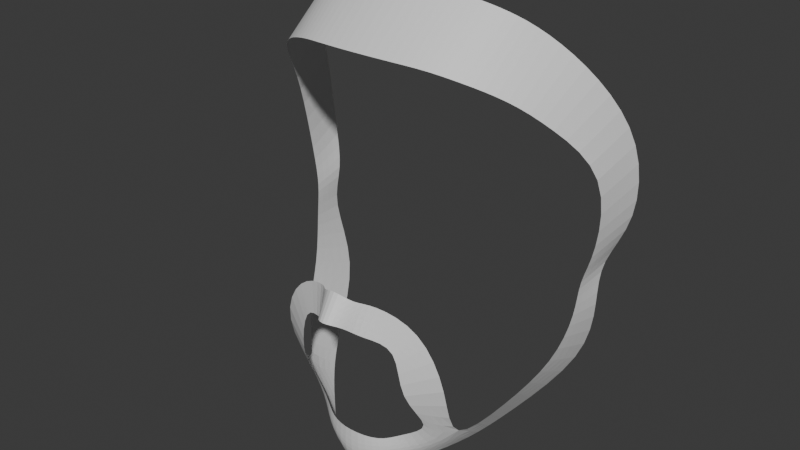 # Source: 31.07.2025_Character.blend  (saved by Blender 4.3.34; exported with 4.5.12 LTS)
import bpy
from mathutils import Matrix  # noqa: F401  (used for matrix-valued properties, if any)

bpy.ops.wm.read_factory_settings(use_empty=True)
scene = bpy.context.scene
scene.name = 'Scene'

# ---- collections
col_head = bpy.data.collections.new('Head'); scene.collection.children.link(col_head)
col_ref = bpy.data.collections.new('REF'); scene.collection.children.link(col_ref)

# ---- materials (node trees are filled in below, after node groups)
mat_x = bpy.data.materials.new('Материал')

# ---- material node trees
mat_x.use_nodes = True; mat_x.node_tree.nodes.clear()
_N = mat_x.node_tree.nodes; _L = mat_x.node_tree.links
n0 = _N.new('ShaderNodeBsdfPrincipled'); n0.name = 'Принципиальный BSDF'; n0.location = (10, 300)
n1 = _N.new('ShaderNodeOutputMaterial'); n1.name = 'Вывод материала'; n1.location = (300, 300)
_L.new(n0.outputs[0], n1.inputs[0])
n1.is_active_output = True

# ---- world
world_world = bpy.data.worlds.new('World'); scene.world = world_world
world_world.use_nodes = True; world_world.node_tree.nodes.clear()
_N = world_world.node_tree.nodes; _L = world_world.node_tree.links
n0 = _N.new('ShaderNodeOutputWorld'); n0.name = 'World Output'; n0.location = (300, 300)
n1 = _N.new('ShaderNodeBackground'); n1.name = 'Background'; n1.location = (10, 300)
n1.inputs[0].default_value = (0.05088, 0.05088, 0.05088, 1.0)
_L.new(n1.outputs[0], n0.inputs[0])
n0.is_active_output = True
world_world.color = (0.05088, 0.05088, 0.05088)
world_world.sun_shadow_jitter_overblur = 0.0

# ---- meshes
me_x = bpy.data.meshes.new('Плоскость')
me_x.from_pydata([(0.00712, 0.005061, 0.01618), (0.005872, 0.0005526, 0.008607), (0.0, 0.001783, 0.02072), (0.0, -0.005166, 0.01053), (0.01034, 0.009969, 0.01524), (0.008689, 0.006315, 0.002698), (0.02806, 0.01472, 0.009871), (0.02198, 0.01053, 0.002542), (0.03915, 0.01522, -0.01095), (0.02273, 0.008719, -0.0177), (0.03249, 0.02616, -0.04273), (0.03004, 0.02093, -0.03334), (0.0207, 0.01831, -0.04687), (0.01772, 0.01647, -0.03962), (0.01291, 0.01113, -0.04816), (0.01147, 0.01198, -0.04284), (0.0, 0.008563, -0.05313), (0.0, 0.008543, -0.0416), (0.01272, 0.01582, -0.05546), (0.0, 0.009235, -0.05769), (0.02233, 0.02477, -0.05182), (0.03369, 0.0362, -0.04503), (0.04199, 0.04873, -0.03693), (0.05644, 0.07632, -0.02027), (0.04815, 0.03745, -0.02364), (0.05659, 0.0532, -0.01041), (0.06283, 0.06886, 0.009459), (0.06081, 0.05841, 0.008781), (0.06015, 0.07294, 0.02241), (0.06025, 0.05939, 0.02033), (0.06944, 0.07984, 0.0379), (0.06475, 0.06179, 0.03145), (0.06987, 0.07674, 0.06845), (0.06813, 0.05897, 0.0627), (0.06029, 0.06182, 0.09267), (0.05631, 0.04109, 0.08115), (0.04621, 0.05224, 0.1065), (0.04701, 0.03208, 0.08988), (0.03664, 0.04487, 0.1129), (0.03448, 0.02293, 0.09565), (0.02636, 0.04074, 0.1161), (0.02491, 0.01875, 0.09823), (0.01524, 0.03796, 0.118), (0.0152, 0.01589, 0.09926), (0.0, 0.03527, 0.1182), (0.0, 0.0143, 0.09978)], [], [(0, 1, 3, 2), (1, 0, 4, 5), (5, 4, 6, 7), (7, 6, 8, 9), (9, 8, 10, 11), (11, 10, 12, 13), (13, 12, 14, 15), (15, 14, 16, 17), (16, 14, 18, 19), (20, 18, 14, 12), (10, 21, 20, 12), (22, 21, 10, 24), (23, 22, 24, 25), (23, 25, 27, 26), (26, 27, 29, 28), (28, 29, 31, 30), (30, 31, 33, 32), (32, 33, 35, 34), (34, 35, 37, 36), (36, 37, 39, 38), (38, 39, 41, 40), (40, 41, 43, 42), (42, 43, 45, 44)])
_uv = me_x.uv_layers.new(name='UVКарта')
_uv.uv.foreach_set('vector', [0.0, 0.0, 1.0, 0.0, 1.0, 1.0, 0.0, 1.0, 1.0, 0.0, 0.0, 0.0, 0.0, 0.0, 1.0, 0.0, 1.0, 0.0, 0.0, 0.0, 0.0, 0.0, 1.0, 0.0, 1.0, 0.0, 0.0, 0.0, 0.0, 0.0, 1.0, 0.0, 1.0, 0.0, 0.0, 0.0, 0.0, 0.0, 1.0, 0.0, 1.0, 0.0, 0.0, 0.0, 0.0, 0.0, 1.0, 0.0, 1.0, 0.0, 0.0, 0.0, 0.0, 0.0, 1.0, 0.0, 1.0, 0.0, 0.0, 0.0, 0.0, 0.0, 1.0, 0.0, 0.0, 0.0, 0.0, 0.0, 0.0, 0.0, 0.0, 0.0, 0.0, 0.0, 0.0, 0.0, 0.0, 0.0, 0.0, 0.0, 0.0, 0.0, 0.0, 0.0, 0.0, 0.0, 0.0, 0.0, 0.0, 0.0, 0.0, 0.0, 0.0, 0.0, 0.0, 0.0, 0.0, 0.0, 0.0, 0.0, 0.0, 0.0, 0.0, 0.0, 0.0, 0.0, 0.0, 0.0, 0.0, 0.0, 0.0, 0.0, 0.0, 0.0, 0.0, 0.0, 0.0, 0.0, 0.0, 0.0, 0.0, 0.0, 0.0, 0.0, 0.0, 0.0, 0.0, 0.0, 0.0, 0.0, 0.0, 0.0, 0.0, 0.0, 0.0, 0.0, 0.0, 0.0, 0.0, 0.0, 0.0, 0.0, 0.0, 0.0, 0.0, 0.0, 0.0, 0.0, 0.0, 0.0, 0.0, 0.0, 0.0, 0.0, 0.0, 0.0, 0.0, 0.0, 0.0, 0.0, 0.0, 0.0, 0.0, 0.0, 0.0, 0.0, 0.0, 0.0, 0.0, 0.0, 0.0, 0.0, 0.0, 0.0, 0.0, 0.0, 0.0, 0.0, 0.0, 0.0, 0.0, 0.0, 0.0, 0.0])
me_x.materials.append(mat_x)
me_x.update()

# ---- objects
ob_x = bpy.data.objects.new('Плоскость', me_x)
ob_body = bpy.data.objects.new('Body', None)
ob_body_1 = bpy.data.objects.new('Body_1', None)
ob_head = bpy.data.objects.new('Head', None)
ob_head_1 = bpy.data.objects.new('Head_1', None)

# ---- transforms, parenting, visibility, modifiers, constraints
ob_x.location = (0.06949, -0.119, 1.511)
_m = ob_x.modifiers.new('Зеркало', 'MIRROR')
_m.use_clip = True
_m = ob_x.modifiers.new('Подразделение', 'SUBSURF')
_m.levels = 2
ob_body.location = (0.2598, 1.0, 0.843)
ob_body.rotation_euler = (1.571, -0.0, 0.0)
ob_body.scale = (0.3422, 0.3422, 0.3422)
ob_body.empty_display_type = 'IMAGE'
ob_body.empty_display_size = 5.0
ob_body.use_empty_image_alpha = True
ob_body.color = (1.0, 1.0, 1.0, 0.623)
ob_body_1.location = (-1.0, -0.4405, 0.843)
ob_body_1.rotation_euler = (1.571, -0.0, 1.571)
ob_body_1.scale = (0.3422, 0.3422, 0.3422)
ob_body_1.empty_display_type = 'IMAGE'
ob_body_1.empty_display_size = 5.0
ob_body_1.use_empty_image_alpha = True
ob_body_1.color = (1.0, 1.0, 1.0, 0.623)
ob_head.location = (-0.06614, 1.0, 1.531)
ob_head.rotation_euler = (1.571, -0.0, 0.0)
ob_head.scale = (0.1665, 0.1665, 0.1665)
ob_head.empty_display_type = 'IMAGE'
ob_head.empty_display_size = 5.0
ob_head.use_empty_image_alpha = True
ob_head.color = (1.0, 1.0, 1.0, 0.7)
ob_head_1.location = (-1.0, 0.06614, 1.531)
ob_head_1.rotation_euler = (1.571, -0.0, 1.571)
ob_head_1.scale = (0.166, 0.166, 0.166)
ob_head_1.empty_display_type = 'IMAGE'
ob_head_1.empty_display_size = 5.0
ob_head_1.use_empty_image_alpha = True
ob_head_1.color = (1.0, 1.0, 1.0, 0.7)

# ---- collection membership
col_head.objects.link(ob_x)
col_ref.objects.link(ob_body)
col_ref.objects.link(ob_body_1)
col_ref.objects.link(ob_head)
col_ref.objects.link(ob_head_1)

# ---- scene / render settings (as saved in the file)
scene.frame_start = 1; scene.frame_end = 250; scene.frame_set(1)
scene.render.engine = 'BLENDER_EEVEE_NEXT'
bpy.context.view_layer.update()

# ---- added for rendering (the .blend has no active camera and no usable light): camera, sun
cam_auto = bpy.data.cameras.new('AutoCamera')
cam_auto.lens = 50.0
cam_auto.sensor_width = 36.0
cam_auto.clip_end = 1000.0
ob_auto_camera = bpy.data.objects.new('AutoCamera', cam_auto)
scene.collection.objects.link(ob_auto_camera)
ob_auto_camera.location = (0.291734, -0.348333, 1.71955)
ob_auto_camera.rotation_euler = (1.09748, -7.21219e-08, 0.694738)
scene.camera = ob_auto_camera
light_auto_sun = bpy.data.lights.new('AutoSun', 'SUN')
light_auto_sun.energy = 3.0
light_auto_sun.angle = 0.0523599
ob_auto_sun = bpy.data.objects.new('AutoSun', light_auto_sun)
scene.collection.objects.link(ob_auto_sun)
ob_auto_sun.rotation_euler = (0.872665, 0.174533, 0.523599)
bpy.context.view_layer.update()
